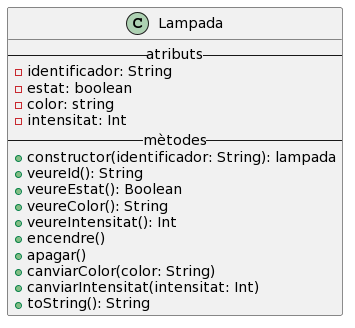

The diagram above was rendered by PlantUML. Its source (embedded in the PNG):
@startuml
class Lampada {
-- atributs --
- identificador: String
- estat: boolean
- color: string
- intensitat: Int
-- mètodes --
+ constructor(identificador: String): lampada
+ veureId(): String
+ veureEstat(): Boolean
+ veureColor(): String
+ veureIntensitat(): Int
+ encendre()
+ apagar()
+ canviarColor(color: String)
+ canviarIntensitat(intensitat: Int)
+ toString(): String
}
@enduml